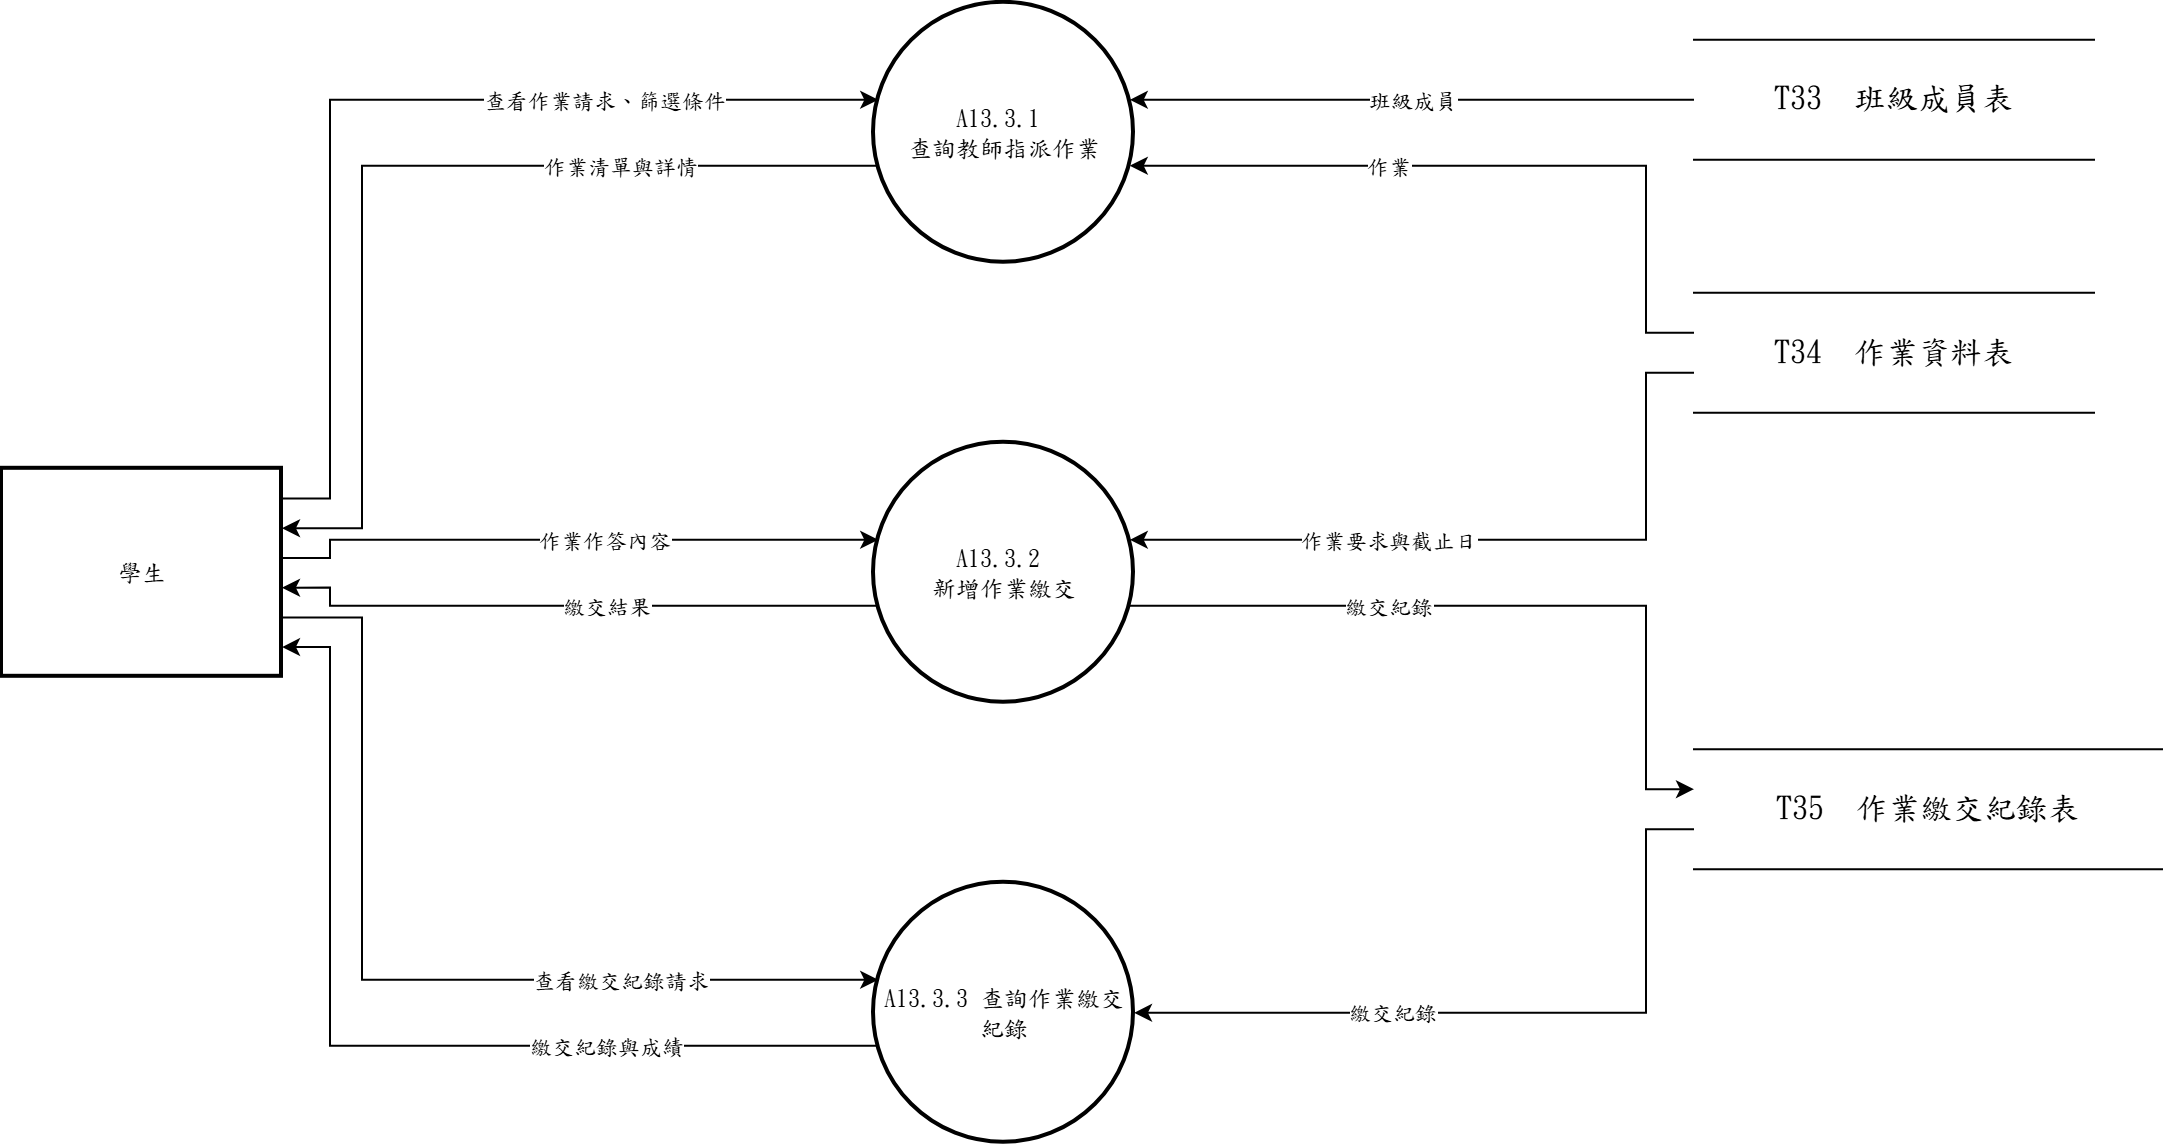

The diagram above was exported from draw.io. Its source (the exported page's mxGraphModel, read from the mxfile embedded in the PNG):
<mxGraphModel dx="1144" dy="624" grid="1" gridSize="10" guides="1" tooltips="1" connect="1" arrows="1" fold="1" page="1" pageScale="1" pageWidth="827" pageHeight="1169" math="0" shadow="0">
  <root>
    <mxCell id="0" />
    <mxCell id="1" parent="0" />
    <mxCell id="c1" parent="1" style="ellipse;aspect=fixed;strokeWidth=2;whiteSpace=wrap;html=1;fontFamily=標楷體;" value="A13.3.1&amp;nbsp;&lt;div&gt;查詢教師指派作業&lt;/div&gt;" vertex="1">
      <mxGeometry height="130" width="130" x="476" y="60" as="geometry" />
    </mxCell>
    <mxCell id="c2" parent="1" style="ellipse;aspect=fixed;strokeWidth=2;whiteSpace=wrap;html=1;fontFamily=標楷體;" value="A13.3.2&amp;nbsp;&lt;div&gt;新增作業繳交&lt;/div&gt;" vertex="1">
      <mxGeometry height="130" width="130" x="476" y="280" as="geometry" />
    </mxCell>
    <mxCell id="c3" parent="1" style="ellipse;aspect=fixed;strokeWidth=2;whiteSpace=wrap;html=1;fontFamily=標楷體;" value="A13.3.3 查詢作業繳交紀錄" vertex="1">
      <mxGeometry height="130" width="130" x="476" y="500" as="geometry" />
    </mxCell>
    <mxCell id="c4" parent="1" style="whiteSpace=wrap;strokeWidth=2;html=1;fontFamily=標楷體;" value="學生" vertex="1">
      <mxGeometry height="104" width="140" x="40" y="293" as="geometry" />
    </mxCell>
    <mxCell id="c5" parent="1" style="shape=partialRectangle;whiteSpace=wrap;html=1;left=0;right=0;fontFamily=標楷體;fontSize=16;" value="T33  班級成員表" vertex="1">
      <mxGeometry height="60" width="200" x="886" y="78.5" as="geometry" />
    </mxCell>
    <mxCell id="c6" parent="1" style="shape=partialRectangle;whiteSpace=wrap;html=1;left=0;right=0;fontFamily=標楷體;fontSize=16;" value="T34  作業資料表" vertex="1">
      <mxGeometry height="60" width="200" x="886" y="205" as="geometry" />
    </mxCell>
    <mxCell id="c7" parent="1" style="shape=partialRectangle;whiteSpace=wrap;html=1;left=0;right=0;fontFamily=標楷體;fontSize=16;" value="T35  作業繳交紀錄表" vertex="1">
      <mxGeometry height="60" width="234" x="886" y="433.2" as="geometry" />
    </mxCell>
    <mxCell id="c8" edge="1" parent="1" source="c4" style="edgeStyle=none;rounded=0;html=1;fontFamily=標楷體;endArrow=classic;exitX=1.0000;exitY=0.1429;exitDx=0;exitDy=0;exitPerimeter=0;entryX=0.0163;entryY=0.3733;entryDx=0;entryDy=0;entryPerimeter=0;" target="c1">
      <mxGeometry relative="1" as="geometry">
        <Array as="points">
          <mxPoint x="204" y="307.9" />
          <mxPoint x="204" y="108.5" />
        </Array>
      </mxGeometry>
    </mxCell>
    <mxCell id="c9" connectable="0" parent="c8" style="edgeLabel;html=1;align=center;verticalAlign=middle;resizable=0;points=[];fontFamily=標楷體;" value="查看作業請求、篩選條件" vertex="1">
      <mxGeometry relative="1" x="0.449" as="geometry">
        <mxPoint as="offset" />
      </mxGeometry>
    </mxCell>
    <mxCell id="c10" edge="1" parent="1" source="c6" style="edgeStyle=none;rounded=0;html=1;fontFamily=標楷體;endArrow=classic;exitX=0.0000;exitY=0.3333;exitDx=0;exitDy=0;exitPerimeter=0;entryX=0.9837;entryY=0.6267;entryDx=0;entryDy=0;entryPerimeter=0;" target="c1">
      <mxGeometry relative="1" as="geometry">
        <Array as="points">
          <mxPoint x="862" y="225" />
          <mxPoint x="862" y="141.5" />
        </Array>
      </mxGeometry>
    </mxCell>
    <mxCell id="c11" connectable="0" parent="c10" style="edgeLabel;html=1;align=center;verticalAlign=middle;resizable=0;points=[];fontFamily=標楷體;" value="作業" vertex="1">
      <mxGeometry relative="1" x="0.294" as="geometry">
        <mxPoint as="offset" />
      </mxGeometry>
    </mxCell>
    <mxCell id="c12" edge="1" parent="1" source="c5" style="edgeStyle=none;rounded=0;html=1;fontFamily=標楷體;endArrow=classic;exitX=0.0000;exitY=0.5000;exitDx=0;exitDy=0;exitPerimeter=0;entryX=0.9837;entryY=0.3733;entryDx=0;entryDy=0;entryPerimeter=0;" target="c1">
      <mxGeometry relative="1" as="geometry">
        <Array as="points" />
      </mxGeometry>
    </mxCell>
    <mxCell id="c13" connectable="0" parent="c12" style="edgeLabel;html=1;align=center;verticalAlign=middle;resizable=0;points=[];fontFamily=標楷體;" value="班級成員" vertex="1">
      <mxGeometry relative="1" as="geometry">
        <mxPoint as="offset" />
      </mxGeometry>
    </mxCell>
    <mxCell id="c14" edge="1" parent="1" source="c1" style="edgeStyle=none;rounded=0;html=1;fontFamily=標楷體;endArrow=classic;exitX=0.0163;exitY=0.6267;exitDx=0;exitDy=0;exitPerimeter=0;entryX=1.0000;entryY=0.2857;entryDx=0;entryDy=0;entryPerimeter=0;" target="c4">
      <mxGeometry relative="1" as="geometry">
        <Array as="points">
          <mxPoint x="220" y="141.5" />
          <mxPoint x="220" y="322.7" />
        </Array>
      </mxGeometry>
    </mxCell>
    <mxCell id="c15" connectable="0" parent="c14" style="edgeLabel;html=1;align=center;verticalAlign=middle;resizable=0;points=[];fontFamily=標楷體;" value="作業清單與詳情" vertex="1">
      <mxGeometry relative="1" x="-0.462" as="geometry">
        <mxPoint as="offset" />
      </mxGeometry>
    </mxCell>
    <mxCell id="c16" edge="1" parent="1" source="c4" style="edgeStyle=none;rounded=0;html=1;fontFamily=標楷體;endArrow=classic;exitX=1.0000;exitY=0.4286;exitDx=0;exitDy=0;exitPerimeter=0;entryX=0.0163;entryY=0.3733;entryDx=0;entryDy=0;entryPerimeter=0;" target="c2">
      <mxGeometry relative="1" as="geometry">
        <Array as="points">
          <mxPoint x="204" y="337.6" />
          <mxPoint x="204" y="328.5" />
        </Array>
      </mxGeometry>
    </mxCell>
    <mxCell id="c17" connectable="0" parent="c16" style="edgeLabel;html=1;align=center;verticalAlign=middle;resizable=0;points=[];fontFamily=標楷體;" value="作業作答內容" vertex="1">
      <mxGeometry relative="1" x="0.108" as="geometry">
        <mxPoint as="offset" />
      </mxGeometry>
    </mxCell>
    <mxCell id="c18" edge="1" parent="1" source="c6" style="edgeStyle=none;rounded=0;html=1;fontFamily=標楷體;endArrow=classic;exitX=0.0000;exitY=0.6667;exitDx=0;exitDy=0;exitPerimeter=0;entryX=0.9837;entryY=0.3733;entryDx=0;entryDy=0;entryPerimeter=0;" target="c2">
      <mxGeometry relative="1" as="geometry">
        <Array as="points">
          <mxPoint x="862" y="245" />
          <mxPoint x="862" y="328.5" />
        </Array>
      </mxGeometry>
    </mxCell>
    <mxCell id="c19" connectable="0" parent="c18" style="edgeLabel;html=1;align=center;verticalAlign=middle;resizable=0;points=[];fontFamily=標楷體;" value="作業要求與截止日" vertex="1">
      <mxGeometry relative="1" x="0.294" as="geometry">
        <mxPoint as="offset" />
      </mxGeometry>
    </mxCell>
    <mxCell id="c20" edge="1" parent="1" source="c2" style="edgeStyle=none;rounded=0;html=1;fontFamily=標楷體;endArrow=classic;exitX=0.0163;exitY=0.6267;exitDx=0;exitDy=0;exitPerimeter=0;entryX=1.0000;entryY=0.5714;entryDx=0;entryDy=0;entryPerimeter=0;" target="c4">
      <mxGeometry relative="1" as="geometry">
        <Array as="points">
          <mxPoint x="204" y="361.5" />
          <mxPoint x="204" y="352.4" />
        </Array>
      </mxGeometry>
    </mxCell>
    <mxCell id="c21" connectable="0" parent="c20" style="edgeLabel;html=1;align=center;verticalAlign=middle;resizable=0;points=[];fontFamily=標楷體;" value="繳交結果" vertex="1">
      <mxGeometry relative="1" x="-0.108" as="geometry">
        <mxPoint as="offset" />
      </mxGeometry>
    </mxCell>
    <mxCell id="c22" edge="1" parent="1" source="c2" style="edgeStyle=none;rounded=0;html=1;fontFamily=標楷體;endArrow=classic;exitX=0.9837;exitY=0.6267;exitDx=0;exitDy=0;exitPerimeter=0;entryX=0.0000;entryY=0.3333;entryDx=0;entryDy=0;entryPerimeter=0;" target="c7">
      <mxGeometry relative="1" as="geometry">
        <Array as="points">
          <mxPoint x="862" y="361.5" />
          <mxPoint x="862" y="453.2" />
        </Array>
      </mxGeometry>
    </mxCell>
    <mxCell id="c23" connectable="0" parent="c22" style="edgeLabel;html=1;align=center;verticalAlign=middle;resizable=0;points=[];fontFamily=標楷體;" value="繳交紀錄" vertex="1">
      <mxGeometry relative="1" x="-0.31" as="geometry">
        <mxPoint as="offset" />
      </mxGeometry>
    </mxCell>
    <mxCell id="c24" edge="1" parent="1" source="c4" style="edgeStyle=none;rounded=0;html=1;fontFamily=標楷體;endArrow=classic;exitX=1.0000;exitY=0.7143;exitDx=0;exitDy=0;exitPerimeter=0;entryX=0.0163;entryY=0.3733;entryDx=0;entryDy=0;entryPerimeter=0;" target="c3">
      <mxGeometry relative="1" as="geometry">
        <Array as="points">
          <mxPoint x="220" y="367.3" />
          <mxPoint x="220" y="548.5" />
        </Array>
      </mxGeometry>
    </mxCell>
    <mxCell id="c25" connectable="0" parent="c24" style="edgeLabel;html=1;align=center;verticalAlign=middle;resizable=0;points=[];fontFamily=標楷體;" value="查看繳交紀錄請求" vertex="1">
      <mxGeometry relative="1" x="0.462" as="geometry">
        <mxPoint as="offset" />
      </mxGeometry>
    </mxCell>
    <mxCell id="c26" edge="1" parent="1" source="c7" style="edgeStyle=none;rounded=0;html=1;fontFamily=標楷體;endArrow=classic;exitX=0.0000;exitY=0.6667;exitDx=0;exitDy=0;exitPerimeter=0;entryX=1.0000;entryY=0.5000;entryDx=0;entryDy=0;entryPerimeter=0;" target="c3">
      <mxGeometry relative="1" as="geometry">
        <Array as="points">
          <mxPoint x="862" y="473.2" />
          <mxPoint x="862" y="565" />
        </Array>
      </mxGeometry>
    </mxCell>
    <mxCell id="c27" connectable="0" parent="c26" style="edgeLabel;html=1;align=center;verticalAlign=middle;resizable=0;points=[];fontFamily=標楷體;" value="繳交紀錄" vertex="1">
      <mxGeometry relative="1" x="0.311" as="geometry">
        <mxPoint as="offset" />
      </mxGeometry>
    </mxCell>
    <mxCell id="c28" edge="1" parent="1" source="c3" style="edgeStyle=none;rounded=0;html=1;fontFamily=標楷體;endArrow=classic;exitX=0.0163;exitY=0.6267;exitDx=0;exitDy=0;exitPerimeter=0;entryX=1.0000;entryY=0.8571;entryDx=0;entryDy=0;entryPerimeter=0;" target="c4">
      <mxGeometry relative="1" as="geometry">
        <Array as="points">
          <mxPoint x="204" y="581.5" />
          <mxPoint x="204" y="382.1" />
        </Array>
      </mxGeometry>
    </mxCell>
    <mxCell id="c29" connectable="0" parent="c28" style="edgeLabel;html=1;align=center;verticalAlign=middle;resizable=0;points=[];fontFamily=標楷體;" value="繳交紀錄與成績" vertex="1">
      <mxGeometry relative="1" x="-0.449" as="geometry">
        <mxPoint as="offset" />
      </mxGeometry>
    </mxCell>
  </root>
</mxGraphModel>